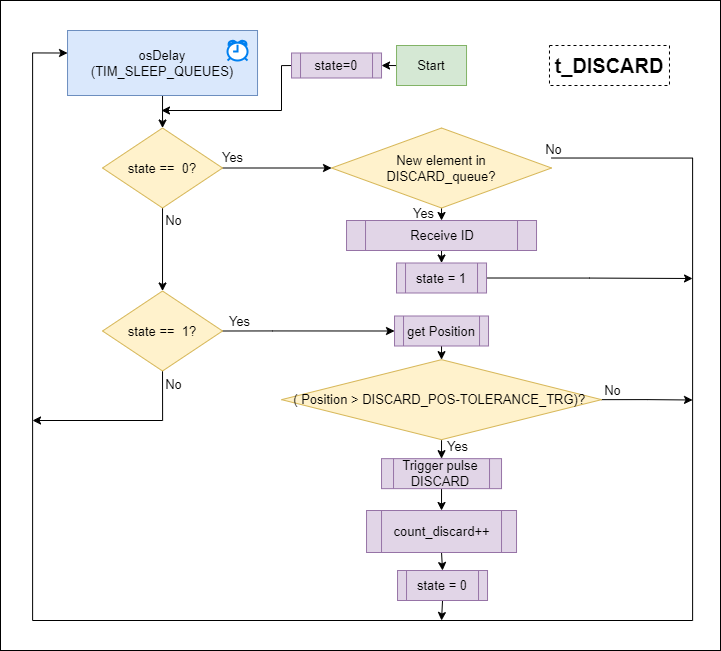

The diagram above was exported from draw.io. Its source (the exported page's mxGraphModel, read from the mxfile embedded in the PNG):
<mxGraphModel dx="1978" dy="6780" grid="1" gridSize="10" guides="1" tooltips="1" connect="1" arrows="1" fold="1" page="1" pageScale="1" pageWidth="1169" pageHeight="1654" math="0" shadow="0">
  <root>
    <mxCell id="0" />
    <mxCell id="1" parent="0" />
    <mxCell id="2" value="" style="rounded=0;whiteSpace=wrap;html=1;" vertex="1" parent="1">
      <mxGeometry x="5243" y="520" width="720" height="650" as="geometry" />
    </mxCell>
    <mxCell id="3" style="edgeStyle=orthogonalEdgeStyle;rounded=0;orthogonalLoop=1;jettySize=auto;html=1;exitX=0.5;exitY=1;exitDx=0;exitDy=0;entryX=0.5;entryY=0;entryDx=0;entryDy=0;fontSize=13;" edge="1" source="7" target="23" parent="1">
      <mxGeometry relative="1" as="geometry">
        <mxPoint x="5684.030000000001" y="770" as="targetPoint" />
      </mxGeometry>
    </mxCell>
    <mxCell id="4" value="Yes" style="edgeLabel;html=1;align=center;verticalAlign=middle;resizable=0;points=[];fontSize=13;" vertex="1" connectable="0" parent="3">
      <mxGeometry x="-0.3747" relative="1" as="geometry">
        <mxPoint x="-19" as="offset" />
      </mxGeometry>
    </mxCell>
    <mxCell id="5" style="edgeStyle=orthogonalEdgeStyle;rounded=0;orthogonalLoop=1;jettySize=auto;html=1;exitX=1;exitY=0.5;exitDx=0;exitDy=0;entryX=0;entryY=0.5;entryDx=0;entryDy=0;fontSize=13;" edge="1" parent="1">
      <mxGeometry relative="1" as="geometry">
        <mxPoint x="5794.030000000001" y="677.5100000000002" as="sourcePoint" />
        <mxPoint x="5310.030000000001" y="572.5100000000002" as="targetPoint" />
        <Array as="points">
          <mxPoint x="5935.030000000001" y="678.0100000000002" />
          <mxPoint x="5935.030000000001" y="1140.0100000000002" />
          <mxPoint x="5275.030000000001" y="1140.0100000000002" />
          <mxPoint x="5275.030000000001" y="572.0100000000002" />
        </Array>
      </mxGeometry>
    </mxCell>
    <mxCell id="6" value="No" style="edgeLabel;html=1;align=center;verticalAlign=middle;resizable=0;points=[];fontSize=13;" vertex="1" connectable="0" parent="5">
      <mxGeometry x="-0.9825" relative="1" as="geometry">
        <mxPoint x="-15" y="-10" as="offset" />
      </mxGeometry>
    </mxCell>
    <mxCell id="7" value="New element in&lt;br&gt;DISCARD_queue?&lt;div style=&quot;background-color: rgb(25, 29, 31); padding: 0px 0px 0px 2px; font-size: 13px;&quot;&gt;&lt;div style=&quot;color: rgb(199, 205, 209); font-family: &amp;quot;Courier New&amp;quot;; font-size: 13px;&quot;&gt;&lt;p style=&quot;background-color: rgb(50, 57, 62); margin: 0px; font-size: 13px;&quot;&gt;&lt;span style=&quot;color: rgb(216, 216, 216); font-size: 13px;&quot;&gt;&lt;/span&gt;&lt;/p&gt;&lt;/div&gt;&lt;/div&gt;" style="rhombus;whiteSpace=wrap;html=1;fillColor=#fff2cc;strokeColor=#d6b656;fontSize=13;" vertex="1" parent="1">
      <mxGeometry x="5574.030000000001" y="647.5" width="220" height="80" as="geometry" />
    </mxCell>
    <mxCell id="8" style="edgeStyle=orthogonalEdgeStyle;rounded=0;orthogonalLoop=1;jettySize=auto;html=1;exitX=0.5;exitY=1;exitDx=0;exitDy=0;entryX=0.5;entryY=0;entryDx=0;entryDy=0;fontSize=13;" edge="1" source="12" target="14" parent="1">
      <mxGeometry relative="1" as="geometry">
        <mxPoint x="5684.030000000001" y="1009.1499999999996" as="targetPoint" />
      </mxGeometry>
    </mxCell>
    <mxCell id="9" value="Yes" style="edgeLabel;html=1;align=center;verticalAlign=middle;resizable=0;points=[];fontSize=13;" vertex="1" connectable="0" parent="8">
      <mxGeometry x="-0.0667" relative="1" as="geometry">
        <mxPoint x="15" y="-3" as="offset" />
      </mxGeometry>
    </mxCell>
    <mxCell id="10" style="edgeStyle=orthogonalEdgeStyle;rounded=0;orthogonalLoop=1;jettySize=auto;html=1;exitX=1;exitY=0.5;exitDx=0;exitDy=0;fontSize=13;" edge="1" source="12" parent="1">
      <mxGeometry relative="1" as="geometry">
        <mxPoint x="5935.030000000001" y="919.5" as="targetPoint" />
      </mxGeometry>
    </mxCell>
    <mxCell id="11" value="No" style="edgeLabel;html=1;align=center;verticalAlign=middle;resizable=0;points=[];fontSize=13;" vertex="1" connectable="0" parent="10">
      <mxGeometry x="-0.8326" y="-1" relative="1" as="geometry">
        <mxPoint x="3" y="-11" as="offset" />
      </mxGeometry>
    </mxCell>
    <mxCell id="12" value="( Position &amp;gt;&amp;nbsp;DISCARD_POS-TOLERANCE_TRG&lt;span style=&quot;background-color: initial;&quot;&gt;)?&lt;/span&gt;&lt;span style=&quot;background-color: initial;&quot;&gt;&amp;nbsp;&lt;/span&gt;&lt;div style=&quot;background-color:#191d1f;padding:0px 0px 0px 2px;&quot;&gt;&lt;div style=&quot;color: rgb(199, 205, 209); font-family: &amp;quot;Courier New&amp;quot;; font-size: 12pt;&quot;&gt;&lt;p style=&quot;background-color:#32393e;margin:0;&quot;&gt;&lt;span style=&quot;color:#d8d8d8;&quot;&gt;&lt;/span&gt;&lt;/p&gt;&lt;/div&gt;&lt;/div&gt;&lt;div style=&quot;background-color: rgb(25, 29, 31); padding: 0px 0px 0px 2px; font-size: 13px;&quot;&gt;&lt;div style=&quot;color: rgb(199, 205, 209); font-family: &amp;quot;Courier New&amp;quot;; font-size: 13px;&quot;&gt;&lt;p style=&quot;background-color: rgb(50, 57, 62); margin: 0px; font-size: 13px;&quot;&gt;&lt;span style=&quot;color: rgb(216, 216, 216); font-size: 13px;&quot;&gt;&lt;/span&gt;&lt;/p&gt;&lt;/div&gt;&lt;/div&gt;" style="rhombus;whiteSpace=wrap;html=1;fillColor=#fff2cc;strokeColor=#d6b656;fontSize=13;" vertex="1" parent="1">
      <mxGeometry x="5524.030000000001" y="879.1499999999996" width="320" height="80" as="geometry" />
    </mxCell>
    <mxCell id="13" style="edgeStyle=orthogonalEdgeStyle;rounded=0;orthogonalLoop=1;jettySize=auto;html=1;exitX=0.5;exitY=1;exitDx=0;exitDy=0;entryX=0.5;entryY=0;entryDx=0;entryDy=0;fontSize=13;" edge="1" source="14" target="38" parent="1">
      <mxGeometry relative="1" as="geometry" />
    </mxCell>
    <mxCell id="14" value="Trigger pulse DISCARD" style="shape=process;whiteSpace=wrap;html=1;backgroundOutline=1;fillColor=#e1d5e7;strokeColor=#9673a6;fontSize=13;" vertex="1" parent="1">
      <mxGeometry x="5624.030000000001" y="978.1499999999996" width="120" height="30" as="geometry" />
    </mxCell>
    <mxCell id="15" style="edgeStyle=orthogonalEdgeStyle;rounded=0;orthogonalLoop=1;jettySize=auto;html=1;exitX=0.5;exitY=1;exitDx=0;exitDy=0;entryX=0.5;entryY=0;entryDx=0;entryDy=0;fontSize=13;" edge="1" source="16" target="21" parent="1">
      <mxGeometry relative="1" as="geometry" />
    </mxCell>
    <mxCell id="16" value="osDelay&lt;br style=&quot;font-size: 13px;&quot;&gt;(TIM_SLEEP_QUEUES)" style="rounded=0;whiteSpace=wrap;html=1;fillColor=#dae8fc;strokeColor=#6c8ebf;fontSize=13;" vertex="1" parent="1">
      <mxGeometry x="5310.030000000001" y="550" width="190" height="65" as="geometry" />
    </mxCell>
    <mxCell id="17" style="edgeStyle=orthogonalEdgeStyle;rounded=0;orthogonalLoop=1;jettySize=auto;html=1;exitX=1;exitY=0.5;exitDx=0;exitDy=0;fontSize=13;entryX=0;entryY=0.5;entryDx=0;entryDy=0;" edge="1" source="21" target="7" parent="1">
      <mxGeometry relative="1" as="geometry">
        <mxPoint x="5685.030000000001" y="630" as="targetPoint" />
      </mxGeometry>
    </mxCell>
    <mxCell id="18" value="Yes" style="edgeLabel;html=1;align=center;verticalAlign=middle;resizable=0;points=[];fontSize=13;" vertex="1" connectable="0" parent="17">
      <mxGeometry x="-0.844" y="1" relative="1" as="geometry">
        <mxPoint y="-11" as="offset" />
      </mxGeometry>
    </mxCell>
    <mxCell id="19" style="edgeStyle=orthogonalEdgeStyle;rounded=0;orthogonalLoop=1;jettySize=auto;html=1;exitX=0.5;exitY=1;exitDx=0;exitDy=0;entryX=0.5;entryY=0;entryDx=0;entryDy=0;fontSize=13;" edge="1" source="21" target="30" parent="1">
      <mxGeometry relative="1" as="geometry">
        <mxPoint x="5405.030000000001" y="780.5" as="targetPoint" />
      </mxGeometry>
    </mxCell>
    <mxCell id="20" value="No" style="edgeLabel;html=1;align=center;verticalAlign=middle;resizable=0;points=[];fontSize=13;" vertex="1" connectable="0" parent="19">
      <mxGeometry x="-0.6784" y="2" relative="1" as="geometry">
        <mxPoint x="8" y="-2" as="offset" />
      </mxGeometry>
    </mxCell>
    <mxCell id="21" value="state ==&amp;nbsp; 0?&lt;div style=&quot;background-color: rgb(25, 29, 31); padding: 0px 0px 0px 2px; font-size: 13px;&quot;&gt;&lt;div style=&quot;color: rgb(199, 205, 209); font-family: &amp;quot;Courier New&amp;quot;; font-size: 13px;&quot;&gt;&lt;p style=&quot;background-color: rgb(50, 57, 62); margin: 0px; font-size: 13px;&quot;&gt;&lt;span style=&quot;color: rgb(216, 216, 216); font-size: 13px;&quot;&gt;&lt;/span&gt;&lt;/p&gt;&lt;/div&gt;&lt;/div&gt;" style="rhombus;whiteSpace=wrap;html=1;fillColor=#fff2cc;strokeColor=#d6b656;fontSize=13;" vertex="1" parent="1">
      <mxGeometry x="5345.030000000001" y="647.5" width="120" height="80" as="geometry" />
    </mxCell>
    <mxCell id="22" style="edgeStyle=orthogonalEdgeStyle;rounded=0;orthogonalLoop=1;jettySize=auto;html=1;exitX=0.5;exitY=1;exitDx=0;exitDy=0;entryX=0.5;entryY=0;entryDx=0;entryDy=0;fontSize=13;" edge="1" source="23" target="32" parent="1">
      <mxGeometry relative="1" as="geometry" />
    </mxCell>
    <mxCell id="23" value="Receive ID" style="shape=process;whiteSpace=wrap;html=1;backgroundOutline=1;fillColor=#e1d5e7;strokeColor=#9673a6;fontSize=13;" vertex="1" parent="1">
      <mxGeometry x="5589.030000000001" y="740" width="190" height="30" as="geometry" />
    </mxCell>
    <mxCell id="24" style="edgeStyle=orthogonalEdgeStyle;rounded=0;orthogonalLoop=1;jettySize=auto;html=1;exitX=0.5;exitY=1;exitDx=0;exitDy=0;" edge="1" source="25" parent="1">
      <mxGeometry relative="1" as="geometry">
        <mxPoint x="5684.030000000001" y="1140" as="targetPoint" />
      </mxGeometry>
    </mxCell>
    <mxCell id="25" value="state = 0" style="shape=process;whiteSpace=wrap;html=1;backgroundOutline=1;fillColor=#e1d5e7;strokeColor=#9673a6;fontSize=13;" vertex="1" parent="1">
      <mxGeometry x="5640.030000000001" y="1090" width="90" height="30" as="geometry" />
    </mxCell>
    <mxCell id="26" style="edgeStyle=orthogonalEdgeStyle;rounded=0;orthogonalLoop=1;jettySize=auto;html=1;exitX=1;exitY=0.5;exitDx=0;exitDy=0;fontSize=13;entryX=0;entryY=0.5;entryDx=0;entryDy=0;" edge="1" source="30" target="36" parent="1">
      <mxGeometry relative="1" as="geometry">
        <mxPoint x="5685.030000000001" y="813.5" as="targetPoint" />
        <Array as="points">
          <mxPoint x="5515.030000000001" y="850" />
          <mxPoint x="5515.030000000001" y="850" />
        </Array>
      </mxGeometry>
    </mxCell>
    <mxCell id="27" value="Yes" style="edgeLabel;html=1;align=center;verticalAlign=middle;resizable=0;points=[];fontSize=13;" vertex="1" connectable="0" parent="26">
      <mxGeometry x="-0.8037" y="1" relative="1" as="geometry">
        <mxPoint x="-2" y="-10" as="offset" />
      </mxGeometry>
    </mxCell>
    <mxCell id="28" style="edgeStyle=orthogonalEdgeStyle;rounded=0;orthogonalLoop=1;jettySize=auto;html=1;exitX=0.5;exitY=1;exitDx=0;exitDy=0;fontSize=13;" edge="1" source="30" parent="1">
      <mxGeometry relative="1" as="geometry">
        <mxPoint x="5275.030000000001" y="940" as="targetPoint" />
        <Array as="points">
          <mxPoint x="5405.030000000001" y="940" />
        </Array>
      </mxGeometry>
    </mxCell>
    <mxCell id="29" value="No" style="edgeLabel;html=1;align=center;verticalAlign=middle;resizable=0;points=[];fontSize=13;" vertex="1" connectable="0" parent="28">
      <mxGeometry x="-0.8203" relative="1" as="geometry">
        <mxPoint x="10" y="-3" as="offset" />
      </mxGeometry>
    </mxCell>
    <mxCell id="30" value="state ==&amp;nbsp; 1?&lt;div style=&quot;background-color: rgb(25, 29, 31); padding: 0px 0px 0px 2px; font-size: 13px;&quot;&gt;&lt;div style=&quot;color: rgb(199, 205, 209); font-family: &amp;quot;Courier New&amp;quot;; font-size: 13px;&quot;&gt;&lt;p style=&quot;background-color: rgb(50, 57, 62); margin: 0px; font-size: 13px;&quot;&gt;&lt;span style=&quot;color: rgb(216, 216, 216); font-size: 13px;&quot;&gt;&lt;/span&gt;&lt;/p&gt;&lt;/div&gt;&lt;/div&gt;" style="rhombus;whiteSpace=wrap;html=1;fillColor=#fff2cc;strokeColor=#d6b656;fontSize=13;" vertex="1" parent="1">
      <mxGeometry x="5345.030000000001" y="810.5" width="120" height="80" as="geometry" />
    </mxCell>
    <mxCell id="31" style="edgeStyle=orthogonalEdgeStyle;rounded=0;orthogonalLoop=1;jettySize=auto;html=1;exitX=1;exitY=0.5;exitDx=0;exitDy=0;" edge="1" source="32" parent="1">
      <mxGeometry relative="1" as="geometry">
        <mxPoint x="5935.030000000001" y="798" as="targetPoint" />
      </mxGeometry>
    </mxCell>
    <mxCell id="32" value="state = 1" style="shape=process;whiteSpace=wrap;html=1;backgroundOutline=1;fillColor=#e1d5e7;strokeColor=#9673a6;fontSize=13;" vertex="1" parent="1">
      <mxGeometry x="5639.030000000001" y="782.5" width="90" height="30" as="geometry" />
    </mxCell>
    <mxCell id="33" style="edgeStyle=orthogonalEdgeStyle;rounded=0;orthogonalLoop=1;jettySize=auto;html=1;exitX=0.5;exitY=1;exitDx=0;exitDy=0;entryX=0.5;entryY=0;entryDx=0;entryDy=0;fontSize=13;" edge="1" source="36" target="12" parent="1">
      <mxGeometry relative="1" as="geometry">
        <mxPoint x="5684.030000000001" y="859.1499999999996" as="sourcePoint" />
      </mxGeometry>
    </mxCell>
    <mxCell id="34" value="&lt;b style=&quot;font-size: 20px;&quot;&gt;t_DISCARD&lt;/b&gt;" style="rounded=0;whiteSpace=wrap;html=1;dashed=1;fontSize=20;" vertex="1" parent="1">
      <mxGeometry x="5791.9800000000005" y="564.9999999999995" width="120" height="40" as="geometry" />
    </mxCell>
    <mxCell id="35" value="" style="html=1;verticalLabelPosition=bottom;align=center;labelBackgroundColor=#ffffff;verticalAlign=top;strokeWidth=2;strokeColor=#0080F0;shadow=0;dashed=0;shape=mxgraph.ios7.icons.alarm_clock;" vertex="1" parent="1">
      <mxGeometry x="5470.030000000001" y="560" width="20" height="20" as="geometry" />
    </mxCell>
    <mxCell id="36" value="get Position" style="shape=process;whiteSpace=wrap;html=1;backgroundOutline=1;fillColor=#e1d5e7;strokeColor=#9673a6;fontSize=13;" vertex="1" parent="1">
      <mxGeometry x="5637.030000000001" y="835.5" width="94" height="30" as="geometry" />
    </mxCell>
    <mxCell id="37" style="edgeStyle=orthogonalEdgeStyle;rounded=0;orthogonalLoop=1;jettySize=auto;html=1;exitX=0.5;exitY=1;exitDx=0;exitDy=0;entryX=0.5;entryY=0;entryDx=0;entryDy=0;" edge="1" source="38" target="25" parent="1">
      <mxGeometry relative="1" as="geometry" />
    </mxCell>
    <mxCell id="38" value="count_discard++" style="shape=process;whiteSpace=wrap;html=1;backgroundOutline=1;fillColor=#e1d5e7;strokeColor=#9673a6;fontSize=13;" vertex="1" parent="1">
      <mxGeometry x="5609.030000000001" y="1030" width="150" height="42" as="geometry" />
    </mxCell>
    <mxCell id="39" style="edgeStyle=orthogonalEdgeStyle;rounded=0;orthogonalLoop=1;jettySize=auto;html=1;exitX=0;exitY=0.5;exitDx=0;exitDy=0;entryX=1;entryY=0.5;entryDx=0;entryDy=0;" edge="1" source="40" target="42" parent="1">
      <mxGeometry relative="1" as="geometry">
        <Array as="points">
          <mxPoint x="5655.030000000001" y="585" />
          <mxPoint x="5655.030000000001" y="585" />
        </Array>
      </mxGeometry>
    </mxCell>
    <mxCell id="40" value="Start" style="rounded=0;whiteSpace=wrap;html=1;fillColor=#d5e8d4;strokeColor=#82b366;fontSize=13;" vertex="1" parent="1">
      <mxGeometry x="5639.030000000001" y="565" width="70" height="40" as="geometry" />
    </mxCell>
    <mxCell id="41" style="edgeStyle=orthogonalEdgeStyle;rounded=0;orthogonalLoop=1;jettySize=auto;html=1;exitX=0;exitY=0.5;exitDx=0;exitDy=0;" edge="1" parent="1">
      <mxGeometry relative="1" as="geometry">
        <mxPoint x="5404" y="630" as="targetPoint" />
        <mxPoint x="5538.030000000001" y="585" as="sourcePoint" />
        <Array as="points">
          <mxPoint x="5524" y="585" />
          <mxPoint x="5524" y="630" />
        </Array>
      </mxGeometry>
    </mxCell>
    <mxCell id="42" value="state=0" style="shape=process;whiteSpace=wrap;html=1;backgroundOutline=1;fillColor=#e1d5e7;strokeColor=#9673a6;fontSize=13;" vertex="1" parent="1">
      <mxGeometry x="5534.030000000001" y="572.5" width="90" height="25" as="geometry" />
    </mxCell>
  </root>
</mxGraphModel>